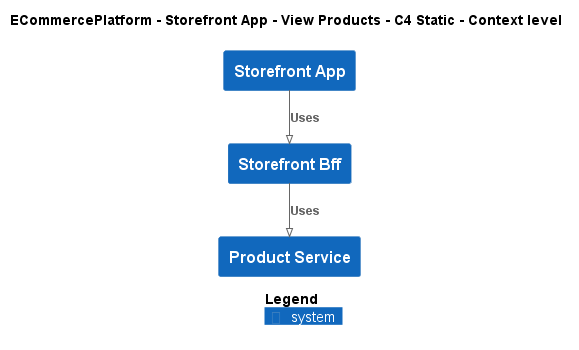

The diagram above was rendered by PlantUML. Its source (embedded in the PNG):
@startuml
!pragma layout smetana
!include ..\..\..\..\..\.c4s\C4_Context.puml

AddElementTag("c4interflow:lifecycle:new", $bgColor=green, $fontColor=#ffffff, $borderColor=green, $shadowing="False")
AddElementTag("c4interflow:lifecycle:changed", $bgColor=orange, $fontColor=#ffffff, $borderColor=orange, $shadowing="False")
AddElementTag("c4interflow:lifecycle:removed", $bgColor=red, $fontColor=#ffffff, $borderColor=red, $shadowing="False")

AddRelTag("c4interflow:lifecycle:new", $textColor=green, $lineColor=green)
AddRelTag("c4interflow:lifecycle:changed", $textColor=orange, $lineColor=orange)
AddRelTag("c4interflow:lifecycle:removed", $textColor=red, $lineColor=red)

SHOW_PERSON_PORTRAIT()
LAYOUT_TOP_DOWN()

skinparam linetype polyline

title ECommercePlatform - Storefront App - View Products - C4 Static - Context level

System(ECommercePlatform.SoftwareSystems.StorefrontApp, "Storefront App", "")
System(ECommercePlatform.SoftwareSystems.StorefrontBff, "Storefront Bff", "")
System(ECommercePlatform.SoftwareSystems.ProductService, "Product Service", "")

Rel(ECommercePlatform.SoftwareSystems.StorefrontApp, ECommercePlatform.SoftwareSystems.StorefrontBff, "Uses")
Rel(ECommercePlatform.SoftwareSystems.StorefrontBff, ECommercePlatform.SoftwareSystems.ProductService, "Uses")


SHOW_LEGEND()
@enduml